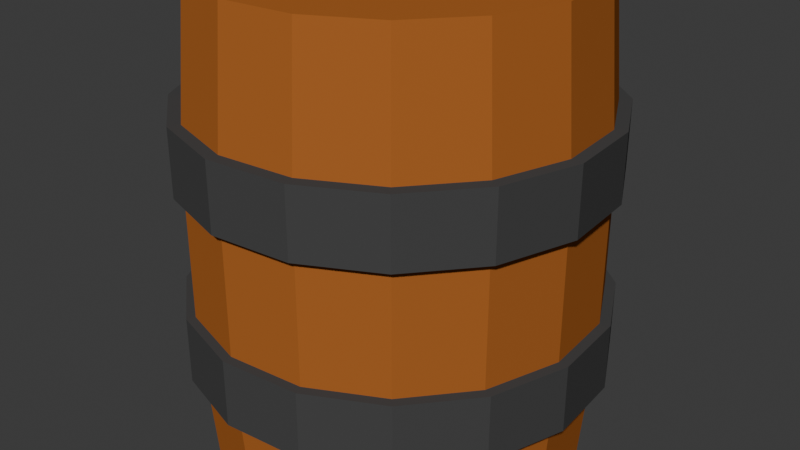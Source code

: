 # Source: first_barrerl_model.blend  (saved by Blender 4.0.36; exported with 4.5.12 LTS)
import bpy
from mathutils import Matrix  # noqa: F401  (used for matrix-valued properties, if any)

bpy.ops.wm.read_factory_settings(use_empty=True)
scene = bpy.context.scene
scene.name = 'Scene'

# ---- collections
col_collection = bpy.data.collections.new('Collection'); scene.collection.children.link(col_collection)

# ---- materials (node trees are filled in below, after node groups)
mat_wood = bpy.data.materials.new('Wood')
mat_wood.use_transparent_shadow = False
mat_wood.diffuse_color = (0.407, 0.128, 0.03006, 1.0)
mat_metal = bpy.data.materials.new('Metal')
mat_metal.use_transparent_shadow = False
mat_metal.diffuse_color = (0.06561, 0.06561, 0.06561, 1.0)

# ---- material node trees

# ---- world
world_world = bpy.data.worlds.new('World'); scene.world = world_world
world_world.use_nodes = True; world_world.node_tree.nodes.clear()
_N = world_world.node_tree.nodes; _L = world_world.node_tree.links
n0 = _N.new('ShaderNodeOutputWorld'); n0.name = 'World Output'; n0.location = (300, 300)
n1 = _N.new('ShaderNodeBackground'); n1.name = 'Background'; n1.location = (10, 300)
n1.inputs[0].default_value = (0.05088, 0.05088, 0.05088, 1.0)
_L.new(n1.outputs[0], n0.inputs[0])
n0.is_active_output = True
world_world.color = (0.05088, 0.05088, 0.05088)
world_world.use_sun_shadow = False
world_world.sun_shadow_jitter_overblur = 0.0

# ---- cameras
cam_camera = bpy.data.cameras.new('Camera')
cam_camera.clip_end = 100.0
cam_camera.ortho_scale = 7.314

# ---- meshes
me_cylinder = bpy.data.meshes.new('Cylinder')
me_cylinder.from_pydata([(0.0, 1.0, 1.087), (0.3827, 0.9239, 1.087), (0.7071, 0.7071, 1.087), (0.9239, 0.3827, 1.087), (1.0, 0.0, 1.087), (0.9239, -0.3827, 1.087), (0.7071, -0.7071, 1.087), (0.3827, -0.9239, 1.087), (0.0, -1.0, 1.087), (-0.3827, -0.9239, 1.087), (-0.7071, -0.7071, 1.087), (-0.9239, -0.3827, 1.087), (-1.0, 0.0, 1.087), (-0.9239, 0.3827, 1.087), (-0.7071, 0.7071, 1.087), (-0.3827, 0.9239, 1.087), (-6.818e-10, 1.073, 0.3886), (0.4105, 0.9911, 0.3886), (0.7586, 0.7586, 0.3886), (0.9911, 0.4105, 0.3886), (1.073, -2.727e-10, 0.3886), (0.9911, -0.4105, 0.3886), (0.7586, -0.7586, 0.3886), (0.4105, -0.9911, 0.3886), (-6.818e-10, -1.073, 0.3886), (-0.4105, -0.9911, 0.3886), (-0.7586, -0.7586, 0.3886), (-0.9911, -0.4105, 0.3886), (-1.073, -2.727e-10, 0.3886), (-0.9911, 0.4105, 0.3886), (-0.7586, 0.7586, 0.3886), (-0.4105, 0.9911, 0.3886), (-2.246e-09, 0.8801, 1.087), (0.3368, 0.8131, 1.087), (0.6223, 0.6223, 1.087), (0.8131, 0.3368, 1.087), (0.8801, 2.696e-09, 1.087), (0.8131, -0.3368, 1.087), (0.6223, -0.6223, 1.087), (0.3368, -0.8131, 1.087), (-2.246e-09, -0.8801, 1.087), (-0.3368, -0.8131, 1.087), (-0.6223, -0.6223, 1.087), (-0.8131, -0.3368, 1.087), (-0.8801, 2.696e-09, 1.087), (-0.8131, 0.3368, 1.087), (-0.6223, 0.6223, 1.087), (-0.3368, 0.8131, 1.087), (-3.342e-09, 0.8801, 1.027), (0.3368, 0.8131, 1.027), (0.6223, 0.6223, 1.027), (0.8131, 0.3368, 1.027), (0.8801, 2.696e-09, 1.027), (0.8131, -0.3368, 1.027), (0.6223, -0.6223, 1.027), (0.3368, -0.8131, 1.027), (-3.342e-09, -0.8801, 1.027), (-0.3368, -0.8131, 1.027), (-0.6223, -0.6223, 1.027), (-0.8131, -0.3368, 1.027), (-0.8801, 2.696e-09, 1.027), (-0.8131, 0.3368, 1.027), (-0.6223, 0.6223, 1.027), (-0.3368, 0.8131, 1.027), (-6.818e-10, 1.073, 0.0), (0.4105, 0.9911, 0.0), (0.7586, 0.7586, 0.0), (0.9911, 0.4105, 0.0), (1.073, -2.727e-10, 0.0), (0.9911, -0.4105, 0.0), (0.7586, -0.7586, 0.0), (0.4105, -0.9911, 0.0), (-6.818e-10, -1.073, 0.0), (-0.4105, -0.9911, 0.0), (-0.7586, -0.7586, 0.0), (-0.9911, -0.4105, 0.0), (-1.073, -2.727e-10, 0.0), (-0.9911, 0.4105, 0.0), (-0.7586, 0.7586, 0.0), (-0.4105, 0.9911, 0.0), (0.0, 1.0, -1.087), (0.3827, 0.9239, -1.087), (0.7071, 0.7071, -1.087), (0.9239, 0.3827, -1.087), (1.0, 0.0, -1.087), (0.9239, -0.3827, -1.087), (0.7071, -0.7071, -1.087), (0.3827, -0.9239, -1.087), (0.0, -1.0, -1.087), (-0.3827, -0.9239, -1.087), (-0.7071, -0.7071, -1.087), (-0.9239, -0.3827, -1.087), (-1.0, 0.0, -1.087), (-0.9239, 0.3827, -1.087), (-0.7071, 0.7071, -1.087), (-0.3827, 0.9239, -1.087), (-6.818e-10, 1.073, -0.3886), (0.4105, 0.9911, -0.3886), (0.7586, 0.7586, -0.3886), (0.9911, 0.4105, -0.3886), (1.073, -2.727e-10, -0.3886), (0.9911, -0.4105, -0.3886), (0.7586, -0.7586, -0.3886), (0.4105, -0.9911, -0.3886), (-6.818e-10, -1.073, -0.3886), (-0.4105, -0.9911, -0.3886), (-0.7586, -0.7586, -0.3886), (-0.9911, -0.4105, -0.3886), (-1.073, -2.727e-10, -0.3886), (-0.9911, 0.4105, -0.3886), (-0.7586, 0.7586, -0.3886), (-0.4105, 0.9911, -0.3886), (-2.246e-09, 0.8801, -1.087), (0.3368, 0.8131, -1.087), (0.6223, 0.6223, -1.087), (0.8131, 0.3368, -1.087), (0.8801, 2.696e-09, -1.087), (0.8131, -0.3368, -1.087), (0.6223, -0.6223, -1.087), (0.3368, -0.8131, -1.087), (-2.246e-09, -0.8801, -1.087), (-0.3368, -0.8131, -1.087), (-0.6223, -0.6223, -1.087), (-0.8131, -0.3368, -1.087), (-0.8801, 2.696e-09, -1.087), (-0.8131, 0.3368, -1.087), (-0.6223, 0.6223, -1.087), (-0.3368, 0.8131, -1.087), (-3.342e-09, 0.8801, -1.027), (0.3368, 0.8131, -1.027), (0.6223, 0.6223, -1.027), (0.8131, 0.3368, -1.027), (0.8801, 2.696e-09, -1.027), (0.8131, -0.3368, -1.027), (0.6223, -0.6223, -1.027), (0.3368, -0.8131, -1.027), (-3.342e-09, -0.8801, -1.027), (-0.3368, -0.8131, -1.027), (-0.6223, -0.6223, -1.027), (-0.8131, -0.3368, -1.027), (-0.8801, 2.696e-09, -1.027), (-0.8131, 0.3368, -1.027), (-0.6223, 0.6223, -1.027), (-0.3368, 0.8131, -1.027), (0.0, 1.123, 0.2408), (0.0, 1.123, 0.5387), (0.4297, 1.037, 0.2408), (0.4297, 1.037, 0.5387), (0.7939, 0.7939, 0.2408), (0.7939, 0.7939, 0.5387), (1.037, 0.4297, 0.2408), (1.037, 0.4297, 0.5387), (1.123, -6.337e-08, 0.2408), (1.123, -6.337e-08, 0.5387), (1.037, -0.4297, 0.2408), (1.037, -0.4297, 0.5387), (0.7939, -0.7939, 0.2408), (0.7939, -0.7939, 0.5387), (0.4297, -1.037, 0.2408), (0.4297, -1.037, 0.5387), (0.0, -1.123, 0.2408), (0.0, -1.123, 0.5387), (-0.4297, -1.037, 0.2408), (-0.4297, -1.037, 0.5387), (-0.7939, -0.7939, 0.2408), (-0.7939, -0.7939, 0.5387), (-1.037, -0.4297, 0.2408), (-1.037, -0.4297, 0.5387), (-1.123, -6.337e-08, 0.2408), (-1.123, -6.337e-08, 0.5387), (-1.037, 0.4297, 0.2408), (-1.037, 0.4297, 0.5387), (-0.7939, 0.7939, 0.2408), (-0.7939, 0.7939, 0.5387), (-0.4297, 1.037, 0.2408), (-0.4297, 1.037, 0.5387), (0.005549, 1.123, -0.5937), (0.005549, 1.123, -0.2959), (0.4352, 1.037, -0.5937), (0.4352, 1.037, -0.2959), (0.7995, 0.7939, -0.5937), (0.7995, 0.7939, -0.2959), (1.043, 0.4297, -0.5937), (1.043, 0.4297, -0.2959), (1.128, 7.232e-08, -0.5937), (1.128, 7.232e-08, -0.2959), (1.043, -0.4297, -0.5937), (1.043, -0.4297, -0.2959), (0.7995, -0.7939, -0.5937), (0.7995, -0.7939, -0.2959), (0.4352, -1.037, -0.5937), (0.4352, -1.037, -0.2959), (0.005549, -1.123, -0.5937), (0.005549, -1.123, -0.2959), (-0.4241, -1.037, -0.5937), (-0.4241, -1.037, -0.2959), (-0.7884, -0.7939, -0.5937), (-0.7884, -0.7939, -0.2959), (-1.032, -0.4297, -0.5937), (-1.032, -0.4297, -0.2959), (-1.117, 7.232e-08, -0.5937), (-1.117, 7.232e-08, -0.2959), (-1.032, 0.4297, -0.5937), (-1.032, 0.4297, -0.2959), (-0.7884, 0.7939, -0.5937), (-0.7884, 0.7939, -0.2959), (-0.4241, 1.037, -0.5937), (-0.4241, 1.037, -0.2959)], [], [(16, 0, 1, 17), (17, 1, 2, 18), (18, 2, 3, 19), (19, 3, 4, 20), (20, 4, 5, 21), (21, 5, 6, 22), (22, 6, 7, 23), (23, 7, 8, 24), (24, 8, 9, 25), (25, 9, 10, 26), (26, 10, 11, 27), (27, 11, 12, 28), (28, 12, 13, 29), (29, 13, 14, 30), (2, 1, 33, 34), (30, 14, 15, 31), (31, 15, 0, 16), (79, 31, 16, 64), (78, 30, 31, 79), (77, 29, 30, 78), (76, 28, 29, 77), (75, 27, 28, 76), (74, 26, 27, 75), (73, 25, 26, 74), (72, 24, 25, 73), (71, 23, 24, 72), (70, 22, 23, 71), (69, 21, 22, 70), (68, 20, 21, 69), (67, 19, 20, 68), (66, 18, 19, 67), (65, 17, 18, 66), (64, 16, 17, 65), (37, 36, 52, 53), (7, 6, 38, 39), (12, 11, 43, 44), (5, 4, 36, 37), (10, 9, 41, 42), (15, 14, 46, 47), (3, 2, 34, 35), (8, 7, 39, 40), (13, 12, 44, 45), (1, 0, 32, 33), (6, 5, 37, 38), (11, 10, 42, 43), (0, 15, 47, 32), (4, 3, 35, 36), (9, 8, 40, 41), (14, 13, 45, 46), (49, 48, 63, 62, 61, 60, 59, 58, 57, 56, 55, 54, 53, 52, 51, 50), (45, 44, 60, 61), (38, 37, 53, 54), (46, 45, 61, 62), (39, 38, 54, 55), (47, 46, 62, 63), (40, 39, 55, 56), (33, 32, 48, 49), (32, 47, 63, 48), (41, 40, 56, 57), (34, 33, 49, 50), (42, 41, 57, 58), (35, 34, 50, 51), (43, 42, 58, 59), (36, 35, 51, 52), (44, 43, 59, 60), (96, 97, 81, 80), (97, 98, 82, 81), (98, 99, 83, 82), (99, 100, 84, 83), (100, 101, 85, 84), (101, 102, 86, 85), (102, 103, 87, 86), (103, 104, 88, 87), (104, 105, 89, 88), (105, 106, 90, 89), (106, 107, 91, 90), (107, 108, 92, 91), (108, 109, 93, 92), (109, 110, 94, 93), (82, 114, 113, 81), (110, 111, 95, 94), (111, 96, 80, 95), (79, 64, 96, 111), (78, 79, 111, 110), (77, 78, 110, 109), (76, 77, 109, 108), (75, 76, 108, 107), (74, 75, 107, 106), (73, 74, 106, 105), (72, 73, 105, 104), (71, 72, 104, 103), (70, 71, 103, 102), (69, 70, 102, 101), (68, 69, 101, 100), (67, 68, 100, 99), (66, 67, 99, 98), (65, 66, 98, 97), (64, 65, 97, 96), (117, 133, 132, 116), (87, 119, 118, 86), (92, 124, 123, 91), (85, 117, 116, 84), (90, 122, 121, 89), (95, 127, 126, 94), (83, 115, 114, 82), (88, 120, 119, 87), (93, 125, 124, 92), (81, 113, 112, 80), (86, 118, 117, 85), (91, 123, 122, 90), (80, 112, 127, 95), (84, 116, 115, 83), (89, 121, 120, 88), (94, 126, 125, 93), (129, 130, 131, 132, 133, 134, 135, 136, 137, 138, 139, 140, 141, 142, 143, 128), (125, 141, 140, 124), (118, 134, 133, 117), (126, 142, 141, 125), (119, 135, 134, 118), (127, 143, 142, 126), (120, 136, 135, 119), (113, 129, 128, 112), (112, 128, 143, 127), (121, 137, 136, 120), (114, 130, 129, 113), (122, 138, 137, 121), (115, 131, 130, 114), (123, 139, 138, 122), (116, 132, 131, 115), (124, 140, 139, 123), (144, 145, 147, 146), (146, 147, 149, 148), (148, 149, 151, 150), (150, 151, 153, 152), (152, 153, 155, 154), (154, 155, 157, 156), (156, 157, 159, 158), (158, 159, 161, 160), (160, 161, 163, 162), (162, 163, 165, 164), (164, 165, 167, 166), (166, 167, 169, 168), (168, 169, 171, 170), (170, 171, 173, 172), (147, 145, 175, 173, 171, 169, 167, 165, 163, 161, 159, 157, 155, 153, 151, 149), (172, 173, 175, 174), (174, 175, 145, 144), (144, 146, 148, 150, 152, 154, 156, 158, 160, 162, 164, 166, 168, 170, 172, 174), (176, 177, 179, 178), (178, 179, 181, 180), (180, 181, 183, 182), (182, 183, 185, 184), (184, 185, 187, 186), (186, 187, 189, 188), (188, 189, 191, 190), (190, 191, 193, 192), (192, 193, 195, 194), (194, 195, 197, 196), (196, 197, 199, 198), (198, 199, 201, 200), (200, 201, 203, 202), (202, 203, 205, 204), (179, 177, 207, 205, 203, 201, 199, 197, 195, 193, 191, 189, 187, 185, 183, 181), (204, 205, 207, 206), (206, 207, 177, 176), (176, 178, 180, 182, 184, 186, 188, 190, 192, 194, 196, 198, 200, 202, 204, 206)])
me_cylinder.polygons.foreach_set('material_index', [0, 0, 0, 0, 0, 0, 0, 0, 0, 0, 0, 0, 0, 0, 0, 0, 0, 0, 0, 0, 0, 0, 0, 0, 0, 0, 0, 0, 0, 0, 0, 0, 0, 0, 0, 0, 0, 0, 0, 0, 0, 0, 0, 0, 0, 0, 0, 0, 0, 0, 0, 0, 0, 0, 0, 0, 0, 0, 0, 0, 0, 0, 0, 0, 0, 0, 0, 0, 0, 0, 0, 0, 0, 0, 0, 0, 0, 0, 0, 0, 0, 0, 0, 0, 0, 0, 0, 0, 0, 0, 0, 0, 0, 0, 0, 0, 0, 0, 0, 0, 0, 0, 0, 0, 0, 0, 0, 0, 0, 0, 0, 0, 0, 0, 0, 0, 0, 0, 0, 0, 0, 0, 0, 0, 0, 0, 0, 0, 0, 0, 1, 1, 1, 1, 1, 1, 1, 1, 1, 1, 1, 1, 1, 1, 1, 1, 1, 1, 1, 1, 1, 1, 1, 1, 1, 1, 1, 1, 1, 1, 1, 1, 1, 1, 1, 1])
_uv = me_cylinder.uv_layers.new(name='UVMap')
_uv.uv.foreach_set('vector', [1.0, 0.8333, 1.0, 1.0, 0.9375, 1.0, 0.9375, 0.8333, 0.9375, 0.8333, 0.9375, 1.0, 0.875, 1.0, 0.875, 0.8333, 0.875, 0.8333, 0.875, 1.0, 0.8125, 1.0, 0.8125, 0.8333, 0.8125, 0.8333, 0.8125, 1.0, 0.75, 1.0, 0.75, 0.8333, 0.75, 0.8333, 0.75, 1.0, 0.6875, 1.0, 0.6875, 0.8333, 0.6875, 0.8333, 0.6875, 1.0, 0.625, 1.0, 0.625, 0.8333, 0.625, 0.8333, 0.625, 1.0, 0.5625, 1.0, 0.5625, 0.8333, 0.5625, 0.8333, 0.5625, 1.0, 0.5, 1.0, 0.5, 0.8333, 0.5, 0.8333, 0.5, 1.0, 0.4375, 1.0, 0.4375, 0.8333, 0.4375, 0.8333, 0.4375, 1.0, 0.375, 1.0, 0.375, 0.8333, 0.375, 0.8333, 0.375, 1.0, 0.3125, 1.0, 0.3125, 0.8333, 0.3125, 0.8333, 0.3125, 1.0, 0.25, 1.0, 0.25, 0.8333, 0.25, 0.8333, 0.25, 1.0, 0.1875, 1.0, 0.1875, 0.8333, 0.1875, 0.8333, 0.1875, 1.0, 0.125, 1.0, 0.125, 0.8333, 0.875, 1.0, 0.9375, 1.0, 0.9375, 1.0, 0.875, 1.0, 0.125, 0.8333, 0.125, 1.0, 0.0625, 1.0, 0.0625, 0.8333, 0.0625, 0.8333, 0.0625, 1.0, 0.0, 1.0, 0.0, 0.8333, 0.0625, 0.75, 0.0625, 0.8333, 0.0, 0.8333, 0.0, 0.75, 0.125, 0.75, 0.125, 0.8333, 0.0625, 0.8333, 0.0625, 0.75, 0.1875, 0.75, 0.1875, 0.8333, 0.125, 0.8333, 0.125, 0.75, 0.25, 0.75, 0.25, 0.8333, 0.1875, 0.8333, 0.1875, 0.75, 0.3125, 0.75, 0.3125, 0.8333, 0.25, 0.8333, 0.25, 0.75, 0.375, 0.75, 0.375, 0.8333, 0.3125, 0.8333, 0.3125, 0.75, 0.4375, 0.75, 0.4375, 0.8333, 0.375, 0.8333, 0.375, 0.75, 0.5, 0.75, 0.5, 0.8333, 0.4375, 0.8333, 0.4375, 0.75, 0.5625, 0.75, 0.5625, 0.8333, 0.5, 0.8333, 0.5, 0.75, 0.625, 0.75, 0.625, 0.8333, 0.5625, 0.8333, 0.5625, 0.75, 0.6875, 0.75, 0.6875, 0.8333, 0.625, 0.8333, 0.625, 0.75, 0.75, 0.75, 0.75, 0.8333, 0.6875, 0.8333, 0.6875, 0.75, 0.8125, 0.75, 0.8125, 0.8333, 0.75, 0.8333, 0.75, 0.75, 0.875, 0.75, 0.875, 0.8333, 0.8125, 0.8333, 0.8125, 0.75, 0.9375, 0.75, 0.9375, 0.8333, 0.875, 0.8333, 0.875, 0.75, 1.0, 0.75, 1.0, 0.8333, 0.9375, 0.8333, 0.9375, 0.75, 0.6875, 1.0, 0.75, 1.0, 0.75, 1.0, 0.6875, 1.0, 0.5625, 1.0, 0.625, 1.0, 0.625, 1.0, 0.5625, 1.0, 0.25, 1.0, 0.3125, 1.0, 0.3125, 1.0, 0.25, 1.0, 0.6875, 1.0, 0.75, 1.0, 0.75, 1.0, 0.6875, 1.0, 0.375, 1.0, 0.4375, 1.0, 0.4375, 1.0, 0.375, 1.0, 0.0625, 1.0, 0.125, 1.0, 0.125, 1.0, 0.0625, 1.0, 0.8125, 1.0, 0.875, 1.0, 0.875, 1.0, 0.8125, 1.0, 0.5, 1.0, 0.5625, 1.0, 0.5625, 1.0, 0.5, 1.0, 0.1875, 1.0, 0.25, 1.0, 0.25, 1.0, 0.1875, 1.0, 0.9375, 1.0, 1.0, 1.0, 1.0, 1.0, 0.9375, 1.0, 0.625, 1.0, 0.6875, 1.0, 0.6875, 1.0, 0.625, 1.0, 0.3125, 1.0, 0.375, 1.0, 0.375, 1.0, 0.3125, 1.0, 0.0, 1.0, 0.0625, 1.0, 0.0625, 1.0, 0.0, 1.0, 0.75, 1.0, 0.8125, 1.0, 0.8125, 1.0, 0.75, 1.0, 0.4375, 1.0, 0.5, 1.0, 0.5, 1.0, 0.4375, 1.0, 0.125, 1.0, 0.1875, 1.0, 0.1875, 1.0, 0.125, 1.0, 0.3418, 0.4717, 0.25, 0.49, 0.1582, 0.4717, 0.08029, 0.4197, 0.02827, 0.3418, 0.01, 0.25, 0.02827, 0.1582, 0.08029, 0.08029, 0.1582, 0.02827, 0.25, 0.01, 0.3418, 0.02827, 0.4197, 0.08029, 0.4717, 0.1582, 0.49, 0.25, 0.4717, 0.3418, 0.4197, 0.4197, 0.1875, 1.0, 0.25, 1.0, 0.25, 1.0, 0.1875, 1.0, 0.625, 1.0, 0.6875, 1.0, 0.6875, 1.0, 0.625, 1.0, 0.125, 1.0, 0.1875, 1.0, 0.1875, 1.0, 0.125, 1.0, 0.5625, 1.0, 0.625, 1.0, 0.625, 1.0, 0.5625, 1.0, 0.0625, 1.0, 0.125, 1.0, 0.125, 1.0, 0.0625, 1.0, 0.5, 1.0, 0.5625, 1.0, 0.5625, 1.0, 0.5, 1.0, 0.9375, 1.0, 1.0, 1.0, 1.0, 1.0, 0.9375, 1.0, 0.0, 1.0, 0.0625, 1.0, 0.0625, 1.0, 0.0, 1.0, 0.4375, 1.0, 0.5, 1.0, 0.5, 1.0, 0.4375, 1.0, 0.875, 1.0, 0.9375, 1.0, 0.9375, 1.0, 0.875, 1.0, 0.375, 1.0, 0.4375, 1.0, 0.4375, 1.0, 0.375, 1.0, 0.8125, 1.0, 0.875, 1.0, 0.875, 1.0, 0.8125, 1.0, 0.3125, 1.0, 0.375, 1.0, 0.375, 1.0, 0.3125, 1.0, 0.75, 1.0, 0.8125, 1.0, 0.8125, 1.0, 0.75, 1.0, 0.25, 1.0, 0.3125, 1.0, 0.3125, 1.0, 0.25, 1.0, 1.0, 0.8333, 0.9375, 0.8333, 0.9375, 1.0, 1.0, 1.0, 0.9375, 0.8333, 0.875, 0.8333, 0.875, 1.0, 0.9375, 1.0, 0.875, 0.8333, 0.8125, 0.8333, 0.8125, 1.0, 0.875, 1.0, 0.8125, 0.8333, 0.75, 0.8333, 0.75, 1.0, 0.8125, 1.0, 0.75, 0.8333, 0.6875, 0.8333, 0.6875, 1.0, 0.75, 1.0, 0.6875, 0.8333, 0.625, 0.8333, 0.625, 1.0, 0.6875, 1.0, 0.625, 0.8333, 0.5625, 0.8333, 0.5625, 1.0, 0.625, 1.0, 0.5625, 0.8333, 0.5, 0.8333, 0.5, 1.0, 0.5625, 1.0, 0.5, 0.8333, 0.4375, 0.8333, 0.4375, 1.0, 0.5, 1.0, 0.4375, 0.8333, 0.375, 0.8333, 0.375, 1.0, 0.4375, 1.0, 0.375, 0.8333, 0.3125, 0.8333, 0.3125, 1.0, 0.375, 1.0, 0.3125, 0.8333, 0.25, 0.8333, 0.25, 1.0, 0.3125, 1.0, 0.25, 0.8333, 0.1875, 0.8333, 0.1875, 1.0, 0.25, 1.0, 0.1875, 0.8333, 0.125, 0.8333, 0.125, 1.0, 0.1875, 1.0, 0.875, 1.0, 0.875, 1.0, 0.9375, 1.0, 0.9375, 1.0, 0.125, 0.8333, 0.0625, 0.8333, 0.0625, 1.0, 0.125, 1.0, 0.0625, 0.8333, 0.0, 0.8333, 0.0, 1.0, 0.0625, 1.0, 0.0625, 0.75, 0.0, 0.75, 0.0, 0.8333, 0.0625, 0.8333, 0.125, 0.75, 0.0625, 0.75, 0.0625, 0.8333, 0.125, 0.8333, 0.1875, 0.75, 0.125, 0.75, 0.125, 0.8333, 0.1875, 0.8333, 0.25, 0.75, 0.1875, 0.75, 0.1875, 0.8333, 0.25, 0.8333, 0.3125, 0.75, 0.25, 0.75, 0.25, 0.8333, 0.3125, 0.8333, 0.375, 0.75, 0.3125, 0.75, 0.3125, 0.8333, 0.375, 0.8333, 0.4375, 0.75, 0.375, 0.75, 0.375, 0.8333, 0.4375, 0.8333, 0.5, 0.75, 0.4375, 0.75, 0.4375, 0.8333, 0.5, 0.8333, 0.5625, 0.75, 0.5, 0.75, 0.5, 0.8333, 0.5625, 0.8333, 0.625, 0.75, 0.5625, 0.75, 0.5625, 0.8333, 0.625, 0.8333, 0.6875, 0.75, 0.625, 0.75, 0.625, 0.8333, 0.6875, 0.8333, 0.75, 0.75, 0.6875, 0.75, 0.6875, 0.8333, 0.75, 0.8333, 0.8125, 0.75, 0.75, 0.75, 0.75, 0.8333, 0.8125, 0.8333, 0.875, 0.75, 0.8125, 0.75, 0.8125, 0.8333, 0.875, 0.8333, 0.9375, 0.75, 0.875, 0.75, 0.875, 0.8333, 0.9375, 0.8333, 1.0, 0.75, 0.9375, 0.75, 0.9375, 0.8333, 1.0, 0.8333, 0.6875, 1.0, 0.6875, 1.0, 0.75, 1.0, 0.75, 1.0, 0.5625, 1.0, 0.5625, 1.0, 0.625, 1.0, 0.625, 1.0, 0.25, 1.0, 0.25, 1.0, 0.3125, 1.0, 0.3125, 1.0, 0.6875, 1.0, 0.6875, 1.0, 0.75, 1.0, 0.75, 1.0, 0.375, 1.0, 0.375, 1.0, 0.4375, 1.0, 0.4375, 1.0, 0.0625, 1.0, 0.0625, 1.0, 0.125, 1.0, 0.125, 1.0, 0.8125, 1.0, 0.8125, 1.0, 0.875, 1.0, 0.875, 1.0, 0.5, 1.0, 0.5, 1.0, 0.5625, 1.0, 0.5625, 1.0, 0.1875, 1.0, 0.1875, 1.0, 0.25, 1.0, 0.25, 1.0, 0.9375, 1.0, 0.9375, 1.0, 1.0, 1.0, 1.0, 1.0, 0.625, 1.0, 0.625, 1.0, 0.6875, 1.0, 0.6875, 1.0, 0.3125, 1.0, 0.3125, 1.0, 0.375, 1.0, 0.375, 1.0, 0.0, 1.0, 0.0, 1.0, 0.0625, 1.0, 0.0625, 1.0, 0.75, 1.0, 0.75, 1.0, 0.8125, 1.0, 0.8125, 1.0, 0.4375, 1.0, 0.4375, 1.0, 0.5, 1.0, 0.5, 1.0, 0.125, 1.0, 0.125, 1.0, 0.1875, 1.0, 0.1875, 1.0, 0.3418, 0.4717, 0.4197, 0.4197, 0.4717, 0.3418, 0.49, 0.25, 0.4717, 0.1582, 0.4197, 0.08029, 0.3418, 0.02827, 0.25, 0.01, 0.1582, 0.02827, 0.08029, 0.08029, 0.02827, 0.1582, 0.01, 0.25, 0.02827, 0.3418, 0.08029, 0.4197, 0.1582, 0.4717, 0.25, 0.49, 0.1875, 1.0, 0.1875, 1.0, 0.25, 1.0, 0.25, 1.0, 0.625, 1.0, 0.625, 1.0, 0.6875, 1.0, 0.6875, 1.0, 0.125, 1.0, 0.125, 1.0, 0.1875, 1.0, 0.1875, 1.0, 0.5625, 1.0, 0.5625, 1.0, 0.625, 1.0, 0.625, 1.0, 0.0625, 1.0, 0.0625, 1.0, 0.125, 1.0, 0.125, 1.0, 0.5, 1.0, 0.5, 1.0, 0.5625, 1.0, 0.5625, 1.0, 0.9375, 1.0, 0.9375, 1.0, 1.0, 1.0, 1.0, 1.0, 0.0, 1.0, 0.0, 1.0, 0.0625, 1.0, 0.0625, 1.0, 0.4375, 1.0, 0.4375, 1.0, 0.5, 1.0, 0.5, 1.0, 0.875, 1.0, 0.875, 1.0, 0.9375, 1.0, 0.9375, 1.0, 0.375, 1.0, 0.375, 1.0, 0.4375, 1.0, 0.4375, 1.0, 0.8125, 1.0, 0.8125, 1.0, 0.875, 1.0, 0.875, 1.0, 0.3125, 1.0, 0.3125, 1.0, 0.375, 1.0, 0.375, 1.0, 0.75, 1.0, 0.75, 1.0, 0.8125, 1.0, 0.8125, 1.0, 0.25, 1.0, 0.25, 1.0, 0.3125, 1.0, 0.3125, 1.0, 1.0, 0.5, 1.0, 1.0, 0.9375, 1.0, 0.9375, 0.5, 0.9375, 0.5, 0.9375, 1.0, 0.875, 1.0, 0.875, 0.5, 0.875, 0.5, 0.875, 1.0, 0.8125, 1.0, 0.8125, 0.5, 0.8125, 0.5, 0.8125, 1.0, 0.75, 1.0, 0.75, 0.5, 0.75, 0.5, 0.75, 1.0, 0.6875, 1.0, 0.6875, 0.5, 0.6875, 0.5, 0.6875, 1.0, 0.625, 1.0, 0.625, 0.5, 0.625, 0.5, 0.625, 1.0, 0.5625, 1.0, 0.5625, 0.5, 0.5625, 0.5, 0.5625, 1.0, 0.5, 1.0, 0.5, 0.5, 0.5, 0.5, 0.5, 1.0, 0.4375, 1.0, 0.4375, 0.5, 0.4375, 0.5, 0.4375, 1.0, 0.375, 1.0, 0.375, 0.5, 0.375, 0.5, 0.375, 1.0, 0.3125, 1.0, 0.3125, 0.5, 0.3125, 0.5, 0.3125, 1.0, 0.25, 1.0, 0.25, 0.5, 0.25, 0.5, 0.25, 1.0, 0.1875, 1.0, 0.1875, 0.5, 0.1875, 0.5, 0.1875, 1.0, 0.125, 1.0, 0.125, 0.5, 0.3418, 0.4717, 0.25, 0.49, 0.1582, 0.4717, 0.08029, 0.4197, 0.02827, 0.3418, 0.01, 0.25, 0.02827, 0.1582, 0.08029, 0.08029, 0.1582, 0.02827, 0.25, 0.01, 0.3418, 0.02827, 0.4197, 0.08029, 0.4717, 0.1582, 0.49, 0.25, 0.4717, 0.3418, 0.4197, 0.4197, 0.125, 0.5, 0.125, 1.0, 0.0625, 1.0, 0.0625, 0.5, 0.0625, 0.5, 0.0625, 1.0, 0.0, 1.0, 0.0, 0.5, 0.75, 0.49, 0.8418, 0.4717, 0.9197, 0.4197, 0.9717, 0.3418, 0.99, 0.25, 0.9717, 0.1582, 0.9197, 0.08029, 0.8418, 0.02827, 0.75, 0.01, 0.6582, 0.02827, 0.5803, 0.08029, 0.5283, 0.1582, 0.51, 0.25, 0.5283, 0.3418, 0.5803, 0.4197, 0.6582, 0.4717, 1.0, 0.5, 1.0, 1.0, 0.9375, 1.0, 0.9375, 0.5, 0.9375, 0.5, 0.9375, 1.0, 0.875, 1.0, 0.875, 0.5, 0.875, 0.5, 0.875, 1.0, 0.8125, 1.0, 0.8125, 0.5, 0.8125, 0.5, 0.8125, 1.0, 0.75, 1.0, 0.75, 0.5, 0.75, 0.5, 0.75, 1.0, 0.6875, 1.0, 0.6875, 0.5, 0.6875, 0.5, 0.6875, 1.0, 0.625, 1.0, 0.625, 0.5, 0.625, 0.5, 0.625, 1.0, 0.5625, 1.0, 0.5625, 0.5, 0.5625, 0.5, 0.5625, 1.0, 0.5, 1.0, 0.5, 0.5, 0.5, 0.5, 0.5, 1.0, 0.4375, 1.0, 0.4375, 0.5, 0.4375, 0.5, 0.4375, 1.0, 0.375, 1.0, 0.375, 0.5, 0.375, 0.5, 0.375, 1.0, 0.3125, 1.0, 0.3125, 0.5, 0.3125, 0.5, 0.3125, 1.0, 0.25, 1.0, 0.25, 0.5, 0.25, 0.5, 0.25, 1.0, 0.1875, 1.0, 0.1875, 0.5, 0.1875, 0.5, 0.1875, 1.0, 0.125, 1.0, 0.125, 0.5, 0.3418, 0.4717, 0.25, 0.49, 0.1582, 0.4717, 0.08029, 0.4197, 0.02827, 0.3418, 0.01, 0.25, 0.02827, 0.1582, 0.08029, 0.08029, 0.1582, 0.02827, 0.25, 0.01, 0.3418, 0.02827, 0.4197, 0.08029, 0.4717, 0.1582, 0.49, 0.25, 0.4717, 0.3418, 0.4197, 0.4197, 0.125, 0.5, 0.125, 1.0, 0.0625, 1.0, 0.0625, 0.5, 0.0625, 0.5, 0.0625, 1.0, 0.0, 1.0, 0.0, 0.5, 0.75, 0.49, 0.8418, 0.4717, 0.9197, 0.4197, 0.9717, 0.3418, 0.99, 0.25, 0.9717, 0.1582, 0.9197, 0.08029, 0.8418, 0.02827, 0.75, 0.01, 0.6582, 0.02827, 0.5803, 0.08029, 0.5283, 0.1582, 0.51, 0.25, 0.5283, 0.3418, 0.5803, 0.4197, 0.6582, 0.4717])
me_cylinder.materials.append(mat_wood)
me_cylinder.materials.append(mat_metal)
me_cylinder.update()

# ---- objects
ob_camera = bpy.data.objects.new('Camera', cam_camera)
ob_barrel = bpy.data.objects.new('Barrel', me_cylinder)

# ---- transforms, parenting, visibility, modifiers, constraints
ob_camera.location = (7.359, -6.926, 4.958)
ob_camera.rotation_euler = (1.109, 0.0, 0.8149)
ob_camera.lock_rotations_4d = False
ob_camera.empty_display_type = 'ARROWS'
ob_camera.color = (0.0, 0.0, 0.0, 0.0)
ob_camera.display_type = 'WIRE'
ob_camera.lineart.crease_threshold = 0.0
ob_barrel.location = (0.0, -1.483e-09, 0.01104)
ob_barrel.scale = (1.989, 1.989, 2.407)

# ---- collection membership
col_collection.objects.link(ob_camera)
col_collection.objects.link(ob_barrel)

# ---- scene / render settings (as saved in the file)
scene.camera = ob_camera
scene.frame_start = 1; scene.frame_end = 250; scene.frame_set(1)
scene.render.engine = 'BLENDER_EEVEE_NEXT'
scene.cycles.sampling_pattern = 'TABULATED_SOBOL'
bpy.context.view_layer.update()

# ---- added for rendering (the .blend has no usable light): sun
light_auto_sun = bpy.data.lights.new('AutoSun', 'SUN')
light_auto_sun.energy = 3.0
light_auto_sun.angle = 0.0523599
ob_auto_sun = bpy.data.objects.new('AutoSun', light_auto_sun)
scene.collection.objects.link(ob_auto_sun)
ob_auto_sun.rotation_euler = (0.872665, 0.174533, 0.523599)
bpy.context.view_layer.update()
